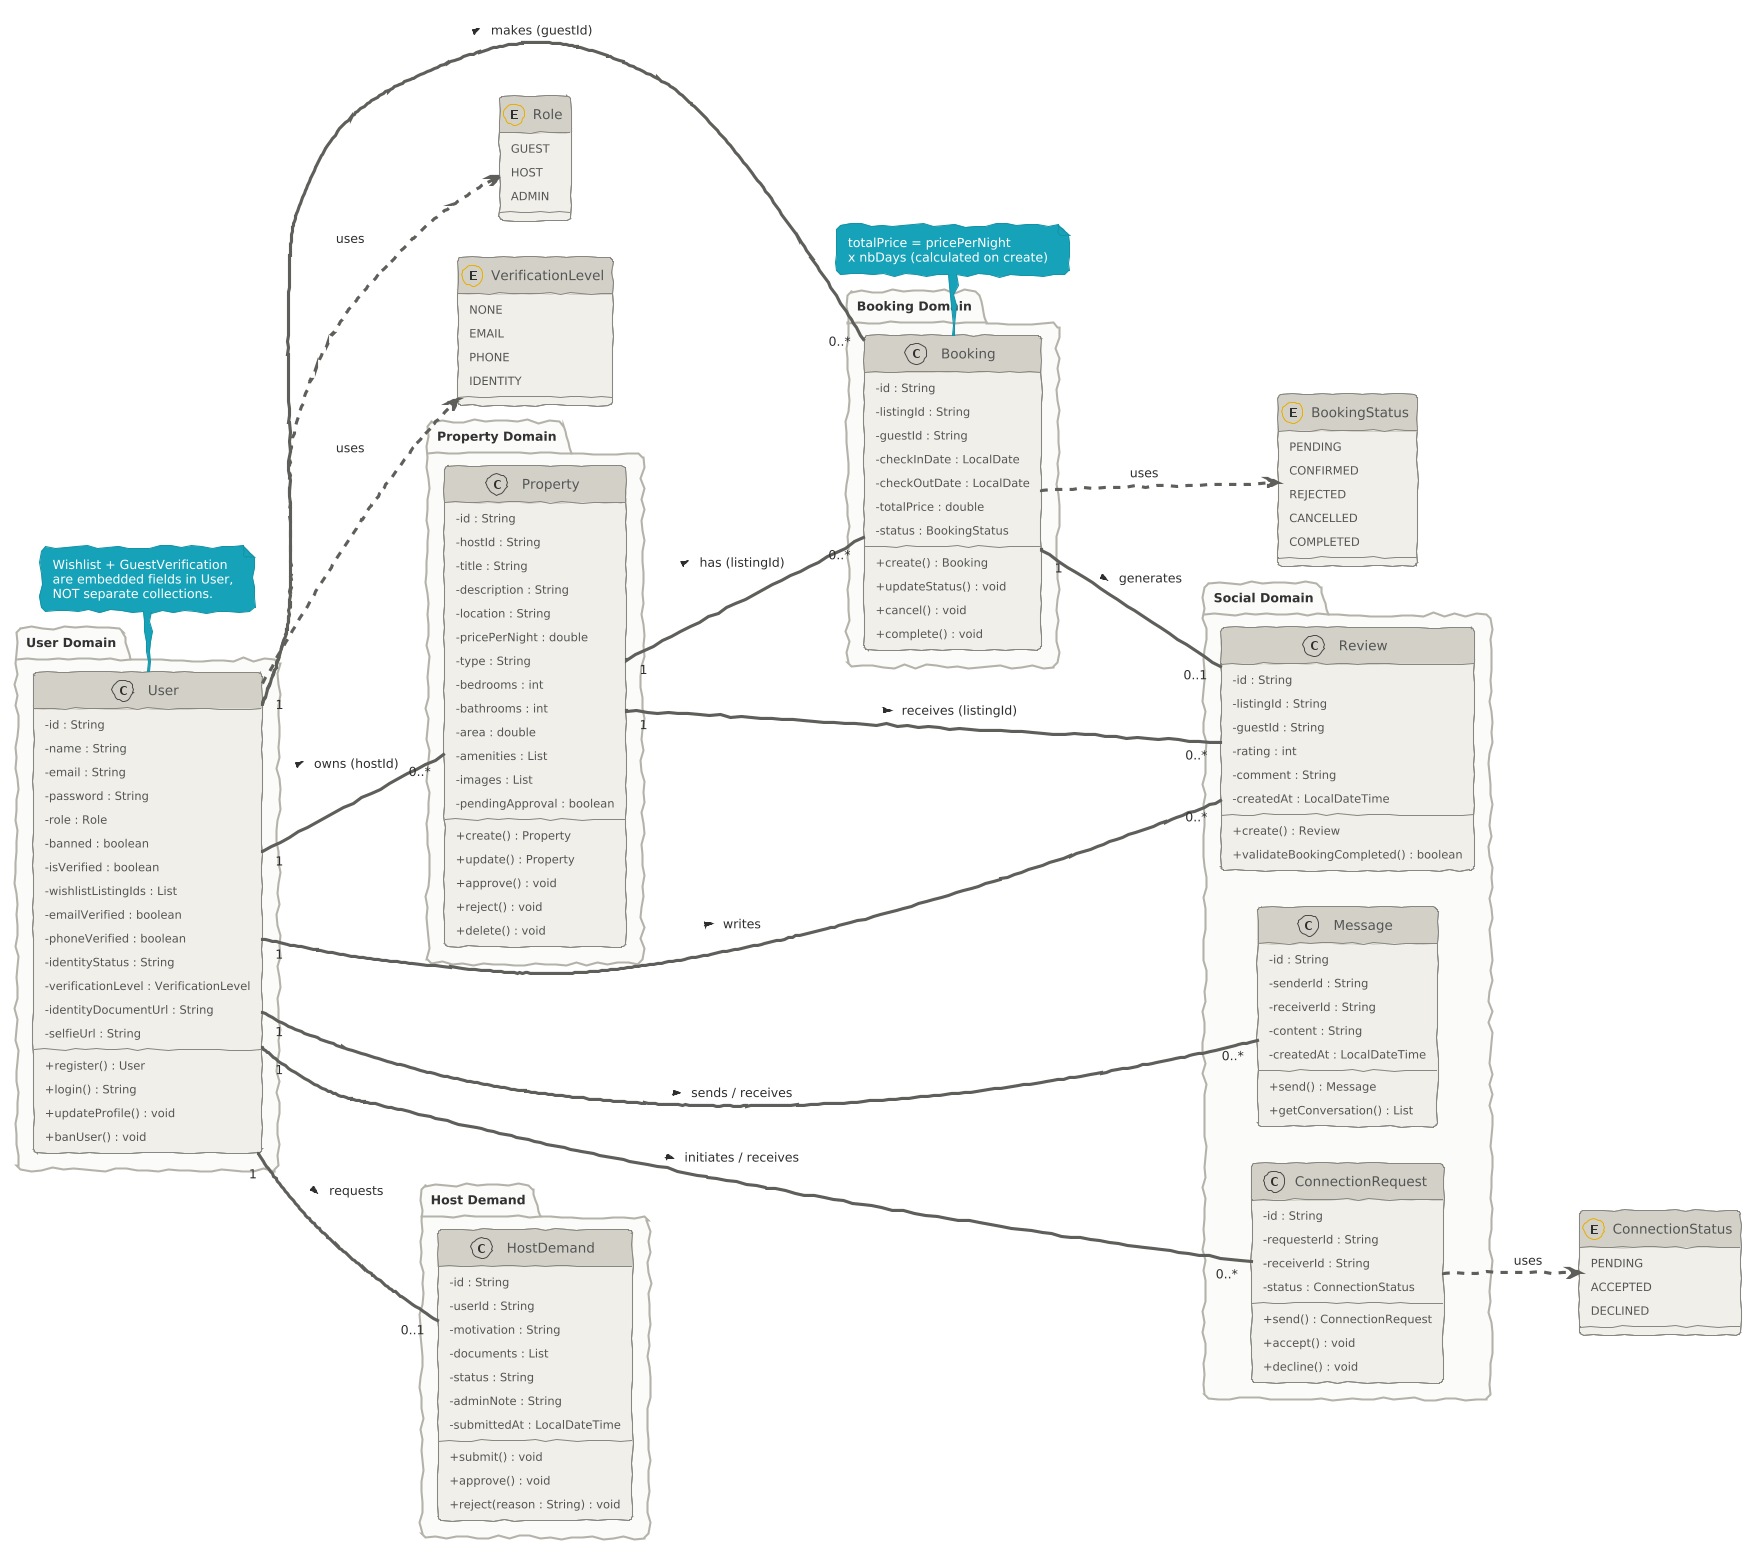

The diagram above was rendered by PlantUML. Its source (embedded in the PNG):
@startuml
!theme sketchy-outline
left to right direction
skinparam classAttributeIconSize 0
skinparam classFontSize 13
skinparam classBackgroundColor #F1EFE8
skinparam classBorderColor #888780
skinparam classHeaderBackgroundColor #D3D1C7
skinparam arrowColor #5F5E5A
skinparam packageBackgroundColor #FAFAF8
skinparam packageBorderColor #B4B2A9
skinparam defaultFontName Arial
skinparam roundCorner 8

' ─────────────────────────────
'  ENUMERATIONS
' ─────────────────────────────

enum Role {
  GUEST
  HOST
  ADMIN
}

enum BookingStatus {
  PENDING
  CONFIRMED
  REJECTED
  CANCELLED
  COMPLETED
}

enum ConnectionStatus {
  PENDING
  ACCEPTED
  DECLINED
}

enum VerificationLevel {
  NONE
  EMAIL
  PHONE
  IDENTITY
}

' ─────────────────────────────
'  USER DOMAIN
' ─────────────────────────────

package "User Domain" {

  class User {
    - id : String
    - name : String
    - email : String
    - password : String
    - role : Role
    - banned : boolean
    - isVerified : boolean
    ' --- Wishlist (embedded) ---
    - wishlistListingIds : List
    ' --- Guest verification (embedded) ---
    - emailVerified : boolean
    - phoneVerified : boolean
    - identityStatus : String
    - verificationLevel : VerificationLevel
    - identityDocumentUrl : String
    - selfieUrl : String
    --
    + register() : User
    + login() : String
    + updateProfile() : void
    + banUser() : void
  }

}

' ─────────────────────────────
'  PROPERTY DOMAIN
' ─────────────────────────────

package "Property Domain" {

  class Property {
    - id : String
    - hostId : String
    - title : String
    - description : String
    - location : String
    - pricePerNight : double
    - type : String
    - bedrooms : int
    - bathrooms : int
    - area : double
    - amenities : List
    - images : List
    - pendingApproval : boolean
    --
    + create() : Property
    + update() : Property
    + approve() : void
    + reject() : void
    + delete() : void
  }

}

' ─────────────────────────────
'  BOOKING DOMAIN
' ─────────────────────────────

package "Booking Domain" {

  class Booking {
    - id : String
    - listingId : String
    - guestId : String
    - checkInDate : LocalDate
    - checkOutDate : LocalDate
    - totalPrice : double
    - status : BookingStatus
    --
    + create() : Booking
    + updateStatus() : void
    + cancel() : void
    + complete() : void
  }

}

' ─────────────────────────────
'  SOCIAL DOMAIN
' ─────────────────────────────

package "Social Domain" {

  class Message {
    - id : String
    - senderId : String
    - receiverId : String
    - content : String
    - createdAt : LocalDateTime
    --
    + send() : Message
    + getConversation() : List
  }

  class Review {
    - id : String
    - listingId : String
    - guestId : String
    - rating : int
    - comment : String
    - createdAt : LocalDateTime
    --
    + create() : Review
    + validateBookingCompleted() : boolean
  }

  class ConnectionRequest {
    - id : String
    - requesterId : String
    - receiverId : String
    - status : ConnectionStatus
    --
    + send() : ConnectionRequest
    + accept() : void
    + decline() : void
  }

}

' ─────────────────────────────
'  HOST DEMAND (separate collection)
' ─────────────────────────────

package "Host Demand" {

  class HostDemand {
    - id : String
    - userId : String
    - motivation : String
    - documents : List
    - status : String
    - adminNote : String
    - submittedAt : LocalDateTime
    --
    + submit() : void
    + approve() : void
    + reject(reason : String) : void
  }

}

' ─────────────────────────────
'  RELATIONSHIPS
' ─────────────────────────────

User "1" -- "0..*" Property         : owns (hostId) >
User "1" -- "0..*" Booking          : makes (guestId) >
User "1" -- "0..*" Message          : sends / receives >
User "1" -- "0..*" Review           : writes >
User "1" -- "0..*" ConnectionRequest : initiates / receives >
User "1" -- "0..1" HostDemand       : requests >

Property "1" -- "0..*" Booking      : has (listingId) >
Property "1" -- "0..*" Review       : receives (listingId) >

Booking "1" -- "0..1" Review        : generates >

User ..> Role                       : uses
Booking ..> BookingStatus           : uses
ConnectionRequest ..> ConnectionStatus : uses
User ..> VerificationLevel          : uses

note bottom of User
  Wishlist + GuestVerification
  are embedded fields in User,
  NOT separate collections.
end note

note bottom of Booking
  totalPrice = pricePerNight
  x nbDays (calculated on create)
end note
@enduml